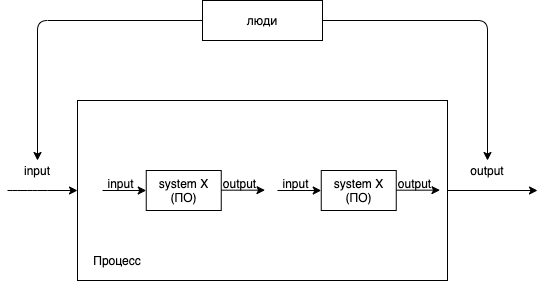

The diagram above was exported from draw.io. Its source (the exported page's mxGraphModel, read from the mxfile embedded in the PNG):
<mxGraphModel dx="536" dy="922" grid="1" gridSize="10" guides="1" tooltips="1" connect="1" arrows="1" fold="1" page="1" pageScale="1" pageWidth="827" pageHeight="1169" math="0" shadow="0">
  <root>
    <mxCell id="0" />
    <mxCell id="1" parent="0" />
    <mxCell id="2" value="" style="rounded=0;whiteSpace=wrap;html=1;" parent="1" vertex="1">
      <mxGeometry x="150" y="170" width="370" height="180" as="geometry" />
    </mxCell>
    <mxCell id="3" value="" style="endArrow=classic;html=1;entryX=0;entryY=0.5;entryDx=0;entryDy=0;" parent="1" target="2" edge="1">
      <mxGeometry width="50" height="50" relative="1" as="geometry">
        <mxPoint x="80" y="260" as="sourcePoint" />
        <mxPoint x="110" y="310" as="targetPoint" />
        <Array as="points">
          <mxPoint x="80" y="260" />
          <mxPoint x="90" y="260" />
          <mxPoint x="110" y="260" />
        </Array>
      </mxGeometry>
    </mxCell>
    <mxCell id="15" value="" style="endArrow=classic;html=1;exitX=1;exitY=0.5;exitDx=0;exitDy=0;" parent="1" edge="1" source="2">
      <mxGeometry width="50" height="50" relative="1" as="geometry">
        <mxPoint x="270" y="199.5" as="sourcePoint" />
        <mxPoint x="610" y="260" as="targetPoint" />
        <Array as="points" />
      </mxGeometry>
    </mxCell>
    <mxCell id="16" value="input" style="text;html=1;strokeColor=none;fillColor=none;align=center;verticalAlign=middle;whiteSpace=wrap;rounded=0;" parent="1" vertex="1">
      <mxGeometry x="90" y="230" width="40" height="20" as="geometry" />
    </mxCell>
    <mxCell id="18" value="output" style="text;html=1;strokeColor=none;fillColor=none;align=center;verticalAlign=middle;whiteSpace=wrap;rounded=0;" parent="1" vertex="1">
      <mxGeometry x="540" y="230" width="40" height="20" as="geometry" />
    </mxCell>
    <mxCell id="23" value="люди" style="rounded=0;whiteSpace=wrap;html=1;" parent="1" vertex="1">
      <mxGeometry x="275" y="70" width="120" height="40" as="geometry" />
    </mxCell>
    <mxCell id="24" value="" style="endArrow=classic;html=1;exitX=0;exitY=0.5;exitDx=0;exitDy=0;entryX=0.5;entryY=0;entryDx=0;entryDy=0;" parent="1" source="23" target="16" edge="1">
      <mxGeometry width="50" height="50" relative="1" as="geometry">
        <mxPoint x="170" y="410" as="sourcePoint" />
        <mxPoint x="100" y="130" as="targetPoint" />
        <Array as="points">
          <mxPoint x="110" y="90" />
        </Array>
      </mxGeometry>
    </mxCell>
    <mxCell id="25" value="" style="endArrow=classic;html=1;exitX=1;exitY=0.5;exitDx=0;exitDy=0;entryX=0.5;entryY=0;entryDx=0;entryDy=0;" parent="1" source="23" target="18" edge="1">
      <mxGeometry width="50" height="50" relative="1" as="geometry">
        <mxPoint x="160" y="110" as="sourcePoint" />
        <mxPoint x="330" y="120" as="targetPoint" />
        <Array as="points">
          <mxPoint x="560" y="90" />
        </Array>
      </mxGeometry>
    </mxCell>
    <mxCell id="34" value="Процесс" style="text;html=1;strokeColor=none;fillColor=none;align=center;verticalAlign=middle;whiteSpace=wrap;rounded=0;dashed=1;" parent="1" vertex="1">
      <mxGeometry x="100" y="320" width="180" height="20" as="geometry" />
    </mxCell>
    <mxCell id="41" value="" style="group" vertex="1" connectable="0" parent="1">
      <mxGeometry x="175" y="240" width="150" height="40" as="geometry" />
    </mxCell>
    <mxCell id="36" value="system X (ПО)" style="rounded=0;whiteSpace=wrap;html=1;" vertex="1" parent="41">
      <mxGeometry x="43.75" width="75" height="40" as="geometry" />
    </mxCell>
    <mxCell id="37" value="" style="endArrow=classic;html=1;entryX=0;entryY=0.5;entryDx=0;entryDy=0;" edge="1" parent="41" target="36">
      <mxGeometry width="50" height="50" relative="1" as="geometry">
        <mxPoint y="20" as="sourcePoint" />
        <mxPoint x="18.75" y="93.33333333333333" as="targetPoint" />
        <Array as="points">
          <mxPoint y="20" />
        </Array>
      </mxGeometry>
    </mxCell>
    <mxCell id="38" value="" style="endArrow=classic;html=1;entryX=0;entryY=0.5;entryDx=0;entryDy=0;" edge="1" parent="41">
      <mxGeometry width="50" height="50" relative="1" as="geometry">
        <mxPoint x="118.75" y="19.666666666666664" as="sourcePoint" />
        <mxPoint x="162.5" y="19.666666666666664" as="targetPoint" />
        <Array as="points">
          <mxPoint x="118.75" y="19.666666666666664" />
        </Array>
      </mxGeometry>
    </mxCell>
    <mxCell id="39" value="input" style="text;html=1;strokeColor=none;fillColor=none;align=center;verticalAlign=middle;whiteSpace=wrap;rounded=0;" vertex="1" parent="41">
      <mxGeometry x="6.25" y="6.666666666666666" width="25" height="13.333333333333332" as="geometry" />
    </mxCell>
    <mxCell id="40" value="output" style="text;html=1;strokeColor=none;fillColor=none;align=center;verticalAlign=middle;whiteSpace=wrap;rounded=0;" vertex="1" parent="41">
      <mxGeometry x="125" y="6.666666666666666" width="25" height="13.333333333333332" as="geometry" />
    </mxCell>
    <mxCell id="47" value="" style="group" vertex="1" connectable="0" parent="1">
      <mxGeometry x="350" y="240" width="150" height="40" as="geometry" />
    </mxCell>
    <mxCell id="48" value="system X (ПО)" style="rounded=0;whiteSpace=wrap;html=1;" vertex="1" parent="47">
      <mxGeometry x="43.75" width="75" height="40" as="geometry" />
    </mxCell>
    <mxCell id="49" value="" style="endArrow=classic;html=1;entryX=0;entryY=0.5;entryDx=0;entryDy=0;" edge="1" parent="47" target="48">
      <mxGeometry width="50" height="50" relative="1" as="geometry">
        <mxPoint y="20" as="sourcePoint" />
        <mxPoint x="18.75" y="93.33333333333333" as="targetPoint" />
        <Array as="points">
          <mxPoint y="20" />
        </Array>
      </mxGeometry>
    </mxCell>
    <mxCell id="50" value="" style="endArrow=classic;html=1;entryX=0;entryY=0.5;entryDx=0;entryDy=0;" edge="1" parent="47">
      <mxGeometry width="50" height="50" relative="1" as="geometry">
        <mxPoint x="118.75" y="19.666666666666664" as="sourcePoint" />
        <mxPoint x="162.5" y="19.666666666666664" as="targetPoint" />
        <Array as="points">
          <mxPoint x="118.75" y="19.666666666666664" />
        </Array>
      </mxGeometry>
    </mxCell>
    <mxCell id="51" value="input" style="text;html=1;strokeColor=none;fillColor=none;align=center;verticalAlign=middle;whiteSpace=wrap;rounded=0;" vertex="1" parent="47">
      <mxGeometry x="6.25" y="6.666666666666666" width="25" height="13.333333333333332" as="geometry" />
    </mxCell>
    <mxCell id="52" value="output" style="text;html=1;strokeColor=none;fillColor=none;align=center;verticalAlign=middle;whiteSpace=wrap;rounded=0;" vertex="1" parent="47">
      <mxGeometry x="125" y="6.666666666666666" width="25" height="13.333333333333332" as="geometry" />
    </mxCell>
  </root>
</mxGraphModel>